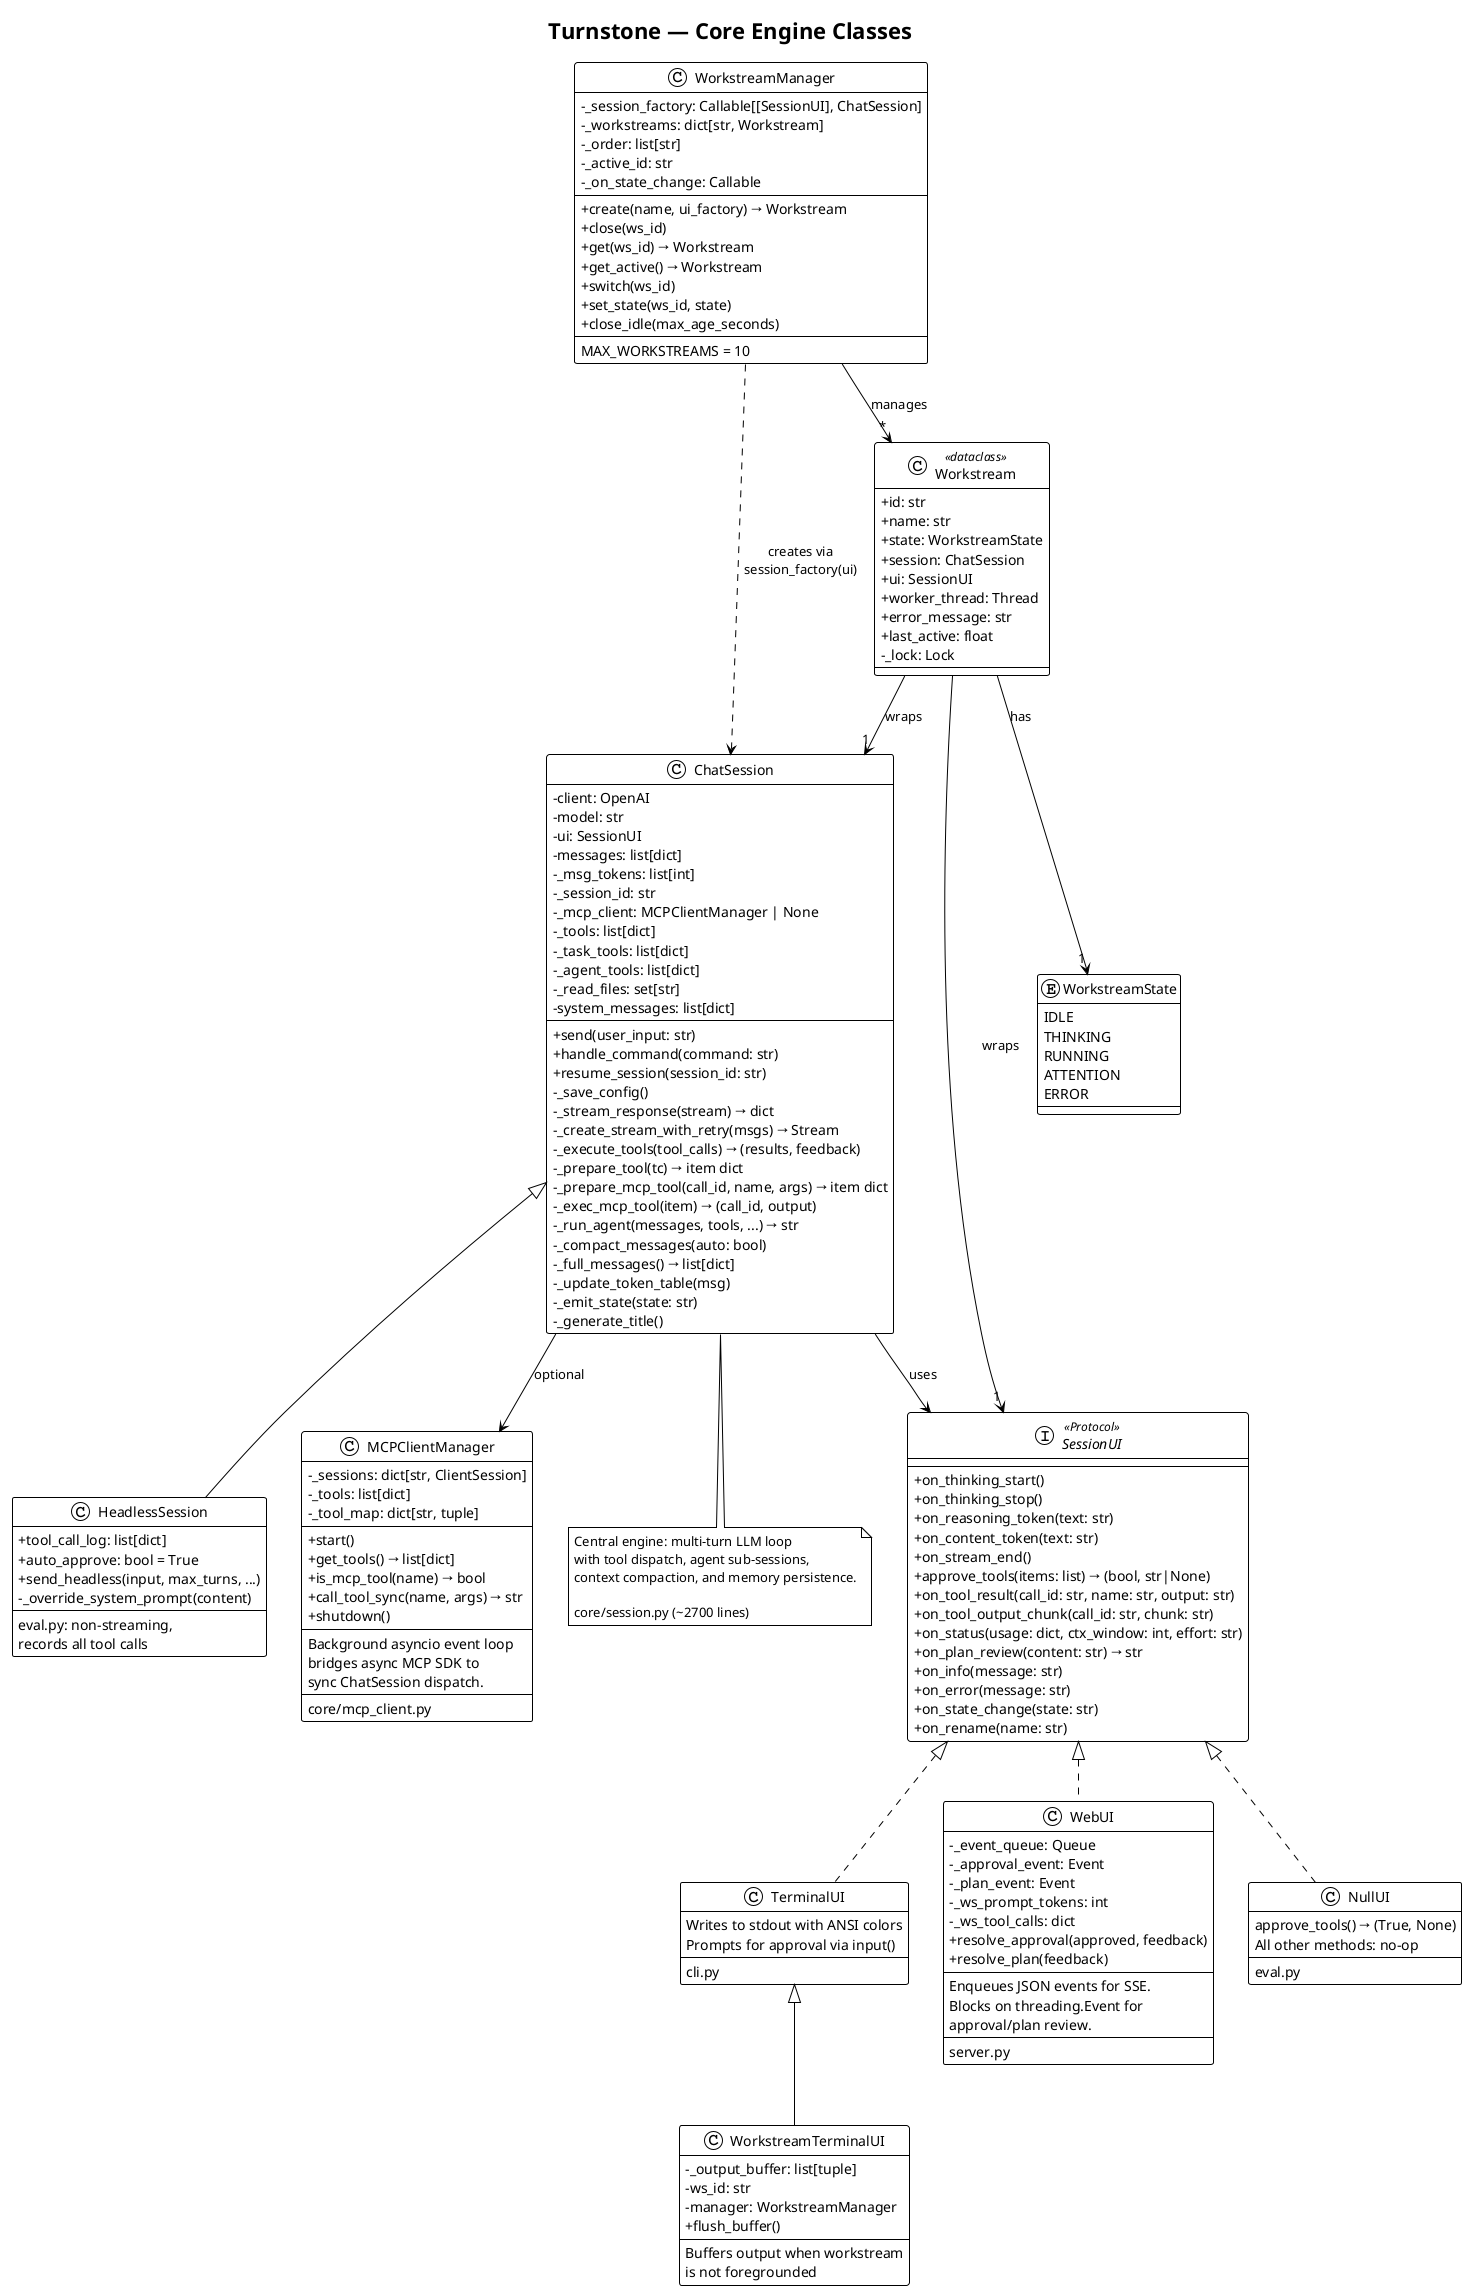

The diagram above was rendered by PlantUML. Its source (embedded in the PNG):
@startuml
!theme plain
title Turnstone — Core Engine Classes

skinparam classAttributeIconSize 0

' SessionUI Protocol
interface "SessionUI" as SessionUI <<Protocol>> {
    + on_thinking_start()
    + on_thinking_stop()
    + on_reasoning_token(text: str)
    + on_content_token(text: str)
    + on_stream_end()
    + approve_tools(items: list) → (bool, str|None)
    + on_tool_result(call_id: str, name: str, output: str)
    + on_tool_output_chunk(call_id: str, chunk: str)
    + on_status(usage: dict, ctx_window: int, effort: str)
    + on_plan_review(content: str) → str
    + on_info(message: str)
    + on_error(message: str)
    + on_state_change(state: str)
    + on_rename(name: str)
}

' Implementations
class "TerminalUI" as TerminalUI {
    Writes to stdout with ANSI colors
    Prompts for approval via input()
    --
    cli.py
}

class "WorkstreamTerminalUI" as WsTermUI {
    - _output_buffer: list[tuple]
    - ws_id: str
    - manager: WorkstreamManager
    + flush_buffer()
    --
    Buffers output when workstream
    is not foregrounded
}

class "WebUI" as WebUI {
    - _event_queue: Queue
    - _approval_event: Event
    - _plan_event: Event
    - _ws_prompt_tokens: int
    - _ws_tool_calls: dict
    + resolve_approval(approved, feedback)
    + resolve_plan(feedback)
    --
    Enqueues JSON events for SSE.
    Blocks on threading.Event for
    approval/plan review.
    --
    server.py
}

class "NullUI" as NullUI {
    approve_tools() → (True, None)
    All other methods: no-op
    --
    eval.py
}

' ChatSession
class "ChatSession" as ChatSession {
    - client: OpenAI
    - model: str
    - ui: SessionUI
    - messages: list[dict]
    - _msg_tokens: list[int]
    - _session_id: str
    - _mcp_client: MCPClientManager | None
    - _tools: list[dict]
    - _task_tools: list[dict]
    - _agent_tools: list[dict]
    - _read_files: set[str]
    - system_messages: list[dict]
    --
    + send(user_input: str)
    + handle_command(command: str)
    + resume_session(session_id: str)
    - _save_config()
    - _stream_response(stream) → dict
    - _create_stream_with_retry(msgs) → Stream
    - _execute_tools(tool_calls) → (results, feedback)
    - _prepare_tool(tc) → item dict
    - _prepare_mcp_tool(call_id, name, args) → item dict
    - _exec_mcp_tool(item) → (call_id, output)
    - _run_agent(messages, tools, ...) → str
    - _compact_messages(auto: bool)
    - _full_messages() → list[dict]
    - _update_token_table(msg)
    - _emit_state(state: str)
    - _generate_title()
}

' HeadlessSession
class "HeadlessSession" as HeadlessSession {
    + tool_call_log: list[dict]
    + auto_approve: bool = True
    + send_headless(input, max_turns, ...)
    - _override_system_prompt(content)
    --
    eval.py: non-streaming,
    records all tool calls
}

' WorkstreamManager
class "WorkstreamManager" as WsMgr {
    - _session_factory: Callable[[SessionUI], ChatSession]
    - _workstreams: dict[str, Workstream]
    - _order: list[str]
    - _active_id: str
    - _on_state_change: Callable
    --
    + create(name, ui_factory) → Workstream
    + close(ws_id)
    + get(ws_id) → Workstream
    + get_active() → Workstream
    + switch(ws_id)
    + set_state(ws_id, state)
    + close_idle(max_age_seconds)
    --
    MAX_WORKSTREAMS = 10
}

' Workstream
class "Workstream" as Ws <<dataclass>> {
    + id: str
    + name: str
    + state: WorkstreamState
    + session: ChatSession
    + ui: SessionUI
    + worker_thread: Thread
    + error_message: str
    + last_active: float
    - _lock: Lock
}

' WorkstreamState
enum "WorkstreamState" as WsState {
    IDLE
    THINKING
    RUNNING
    ATTENTION
    ERROR
}

' MCPClientManager
class "MCPClientManager" as MCPMgr {
    - _sessions: dict[str, ClientSession]
    - _tools: list[dict]
    - _tool_map: dict[str, tuple]
    --
    + start()
    + get_tools() → list[dict]
    + is_mcp_tool(name) → bool
    + call_tool_sync(name, args) → str
    + shutdown()
    --
    Background asyncio event loop
    bridges async MCP SDK to
    sync ChatSession dispatch.
    --
    core/mcp_client.py
}

' Relationships
SessionUI <|.. TerminalUI
TerminalUI <|-- WsTermUI
SessionUI <|.. WebUI
SessionUI <|.. NullUI

ChatSession --> SessionUI : uses
ChatSession --> MCPMgr : optional
ChatSession <|-- HeadlessSession

WsMgr --> "*" Ws : manages
Ws --> "1" ChatSession : wraps
Ws --> "1" SessionUI : wraps
Ws --> "1" WsState : has

WsMgr ..> ChatSession : creates via\nsession_factory(ui)

note bottom of ChatSession
  Central engine: multi-turn LLM loop
  with tool dispatch, agent sub-sessions,
  context compaction, and memory persistence.

  core/session.py (~2700 lines)
end note

@enduml